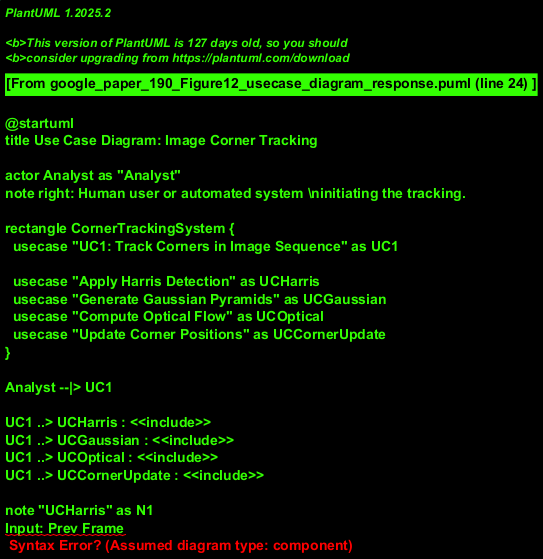

The diagram above was rendered by PlantUML. Its source (embedded in the PNG):
@startuml
title Use Case Diagram: Image Corner Tracking

actor Analyst as "Analyst"
note right: Human user or automated system \ninitiating the tracking.

rectangle CornerTrackingSystem {
  usecase "UC1: Track Corners in Image Sequence" as UC1

  usecase "Apply Harris Detection" as UCHarris
  usecase "Generate Gaussian Pyramids" as UCGaussian
  usecase "Compute Optical Flow" as UCOptical
  usecase "Update Corner Positions" as UCCornerUpdate
}

Analyst --|> UC1

UC1 ..> UCHarris : <<include>>
UC1 ..> UCGaussian : <<include>>
UC1 ..> UCOptical : <<include>>
UC1 ..> UCCornerUpdate : <<include>>

note "UCHarris" as N1
Input: Prev Frame
Output: Initial Corners
end note
(UCHarris) .. N1

note "UCGaussian" as N2
Input: Prev Frame, Next Frame
Output: Gaussian Pyramids for Prev & Next
end note
(UCGaussian) .. N2

note "UCOptical" as N3
Input: Gaussian Pyramids
Output: Optical Flow
end note
(UCOptical) .. N3

note "UCCornerUpdate" as N4
Input: Initial Corners, Optical Flow
Output: Updated Corners
end note
(UCCornerUpdate) .. N4

@enduml